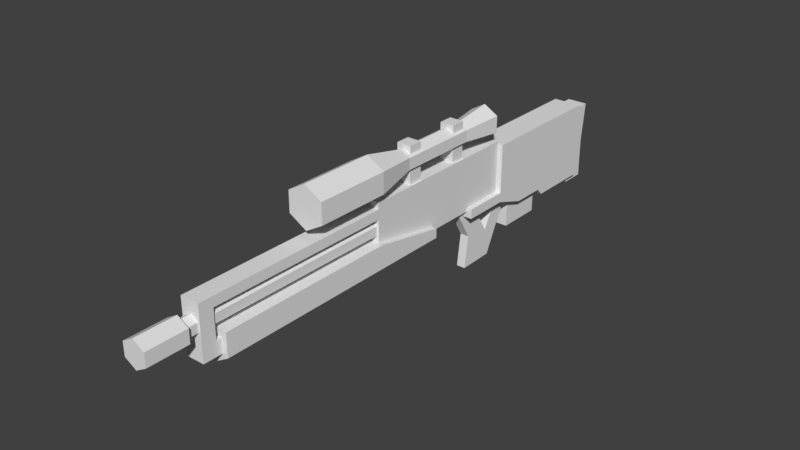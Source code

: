 # Source: example_3d_sniper_rifle.blend  (saved by Blender 2.79.0; exported with 4.5.12 LTS)
import bpy
from mathutils import Matrix  # noqa: F401  (used for matrix-valued properties, if any)

bpy.ops.wm.read_factory_settings(use_empty=True)
scene = bpy.context.scene
scene.name = 'Scene'

# ---- collections
col_collection_1 = bpy.data.collections.new('Collection 1'); scene.collection.children.link(col_collection_1)

# ---- materials (node trees are filled in below, after node groups)
mat_material_001 = bpy.data.materials.new('Material.001')
mat_material_001.alpha_threshold = 0.0
mat_material_001.use_transparent_shadow = False
mat_material_001.roughness = 0.5

# ---- material node trees

# ---- world
world_world = bpy.data.worlds.new('World'); scene.world = world_world
world_world.color = (0.05088, 0.05088, 0.05088)
world_world.use_sun_shadow = False
world_world.sun_shadow_jitter_overblur = 0.0
world_world.cycles.sampling_method = 'MANUAL'

# ---- meshes
me_cube_003 = bpy.data.meshes.new('Cube.003')
me_cube_003.from_pydata([(-0.1551, -2.313, 1.26), (0.1551, -2.313, 0.3373), (0.1551, -2.313, 1.26), (0.1551, 0.5811, 0.3373), (0.1551, 0.5811, 1.26), (-0.1551, -2.312, 1.16), (0.1551, -5.364, 1.001), (0.1551, -5.364, 1.16), (0.1551, -2.312, 1.001), (0.1551, -2.312, 1.16), (-0.1551, -5.593, 1.16), (0.1551, -5.593, 1.16), (0.1551, -5.593, 1.001), (-0.1551, -5.364, 0.5212), (0.1551, -5.364, 0.5212), (-0.1551, -5.593, 0.5212), (0.1551, -5.593, 0.5212), (0.1551, -5.364, 0.2958), (-0.1551, -5.593, 0.2958), (0.1551, -5.593, 0.2958), (0.1551, -5.182, 0.5212), (-0.1551, -5.182, 0.2958), (0.1551, -5.182, 0.2958), (-0.2382, 1.763, -0.06695), (0.2382, 1.763, -0.06695), (0.2382, 2.805, 1.214), (0.2382, 2.805, -0.06695), (-0.2382, 1.655, 0.0472), (0.2382, 1.655, 0.0472), (-0.2382, 0.5493, 1.214), (0.2382, 0.5493, 1.214), (0.2382, 1.092, 0.0472), (-0.17, 3.133, 1.132), (0.17, 2.662, -0.1817), (0.17, 2.662, 1.132), (0.17, 3.064, -0.1817), (0.17, 3.133, 1.132), (-0.17, 2.662, 0.4749), (0.17, 3.058, 0.4749), (0.17, 2.662, 0.4749), (0.2382, 0.5493, 0.2283), (0.2382, -0.2219, 0.2283), (0.2382, -0.2219, 0.39), (0.2382, 0.5493, 0.39), (-0.2391, -5.273, 0.6341), (-0.2391, -1.1, 0.253), (0.2391, -5.273, 0.253), (0.2391, -5.273, 0.6341), (0.2391, -1.1, 0.253), (0.2391, -1.1, 0.4093), (0.2391, -2.342, 0.253), (0.2391, -2.342, 0.6341), (-7.451e-09, -1.1, 0.1102), (-0.1268, -2.246, 0.7423), (-0.1268, -5.819, 0.7423), (-2.235e-07, -5.819, 0.6691), (-2.831e-07, -2.246, 0.6691), (0.1268, -5.819, 0.7423), (0.1268, -2.246, 0.7423), (0.1268, -5.819, 0.8887), (0.1268, -2.246, 0.8887), (-2.235e-07, -2.246, 0.9619), (-0.1924, -5.79, 0.9266), (0.1924, -5.79, 0.7044), (0.1924, -5.79, 0.9266), (-2.235e-07, -5.819, 0.9619), (0.1924, -6.455, 0.7044), (0.1924, -6.455, 0.9266), (-0.1268, -2.246, 0.8887), (-0.1613, -1.647, 1.527), (-1.043e-07, -0.3014, 1.434), (0.1613, -0.3014, 1.527), (0.1613, -0.3014, 1.714), (-6.706e-08, -0.3014, 1.807), (1.49e-08, -1.647, 1.434), (0.1613, -1.647, 1.527), (0.1613, -1.647, 1.714), (-9.686e-08, -1.647, 1.807), (-0.1613, -0.3014, 1.714), (-2.086e-07, 0.3659, 1.346), (0.238, 0.3659, 1.483), (0.238, 0.3659, 1.758), (-1.639e-07, 0.3659, 1.895), (-0.238, 0.3659, 1.758), (-0.1613, -0.3014, 1.527), (0.2948, -2.359, 1.45), (0.2948, -2.359, 1.791), (0.2948, -3.583, 1.45), (0.2948, -3.583, 1.791), (-0.1187, 0.9294, 0.3796), (0.1187, 0.9294, -0.3817), (0.1187, 0.9294, 0.3796), (0.1187, 1.687, -0.3817), (0.1187, 1.687, 0.3796), (-0.07464, -0.1369, -0.7391), (-0.07464, -0.0603, -0.1959), (-0.07464, 0.4669, -0.7264), (0.07464, -0.1369, -0.7391), (0.07464, -0.0603, -0.1959), (0.07464, 0.4669, -0.7264), (0.07464, 0.3904, -0.2502), (-0.07464, 0.6883, 0.2918), (-0.07464, 0.8934, 0.1518), (0.07464, 0.8934, 0.1518), (0.07464, 0.6883, 0.2918), (-0.07464, -0.3918, 0.3753), (0.07464, 0.007054, 0.3753), (0.07464, -0.3918, 0.3753), (-0.1188, -1.576, 1.195), (-0.1188, -1.576, 1.861), (-0.1188, -1.341, 1.195), (-0.1188, -1.341, 1.861), (0.1188, -1.576, 1.195), (0.1188, -1.576, 1.861), (0.1188, -1.341, 1.195), (0.1188, -1.341, 1.861), (-0.2391, -5.273, 0.253), (-0.2391, -1.1, 0.4093), (-0.2391, -2.342, 0.253), (-0.2391, -2.342, 0.6341), (-7.451e-09, -5.273, 0.1102), (7.451e-09, -2.342, 0.1102), (-0.07464, 0.3904, -0.2502), (-0.07464, 0.007054, 0.3753), (-0.2382, -0.2219, 0.2283), (-0.2382, -0.2219, 0.39), (-0.2382, 2.805, 1.214), (-0.2382, 2.805, -0.06695), (-0.2382, 1.092, 0.0472), (-0.2382, 0.5493, 0.2283), (-0.2382, 0.5493, 0.39), (-2.086e-07, -5.79, 0.5933), (-0.1924, -5.79, 0.7044), (-0.1268, -5.819, 0.8887), (-2.235e-07, -5.79, 1.038), (-1.192e-07, -6.455, 0.5933), (-0.1924, -6.455, 0.7044), (-0.1924, -6.455, 0.9266), (-1.49e-07, -6.455, 1.038), (-0.1613, -1.647, 1.714), (-0.238, 0.3659, 1.483), (-4.47e-08, -2.359, 1.28), (-0.2948, -2.359, 1.45), (-0.2948, -2.359, 1.791), (7.451e-08, -2.359, 1.961), (-2.384e-07, -3.583, 1.28), (-0.2948, -3.583, 1.45), (-0.2948, -3.583, 1.791), (-1.192e-07, -3.583, 1.961), (-0.1188, -0.5798, 1.195), (-0.1188, -0.5798, 1.861), (-0.1188, -0.3445, 1.195), (-0.1188, -0.3445, 1.861), (0.1188, -0.5798, 1.195), (0.1188, -0.5798, 1.861), (0.1188, -0.3445, 1.195), (0.1188, -0.3445, 1.861), (-0.1551, -5.364, 1.001), (-0.1551, -2.312, 1.001), (-0.1551, -5.593, 1.001), (-0.1551, -5.364, 0.2958), (-0.1551, -5.182, 0.5212), (-0.1551, -5.097, 1.16), (-0.1551, -2.58, 1.16), (0.1551, -5.097, 1.001), (0.1551, -2.58, 1.001), (0.1551, -2.58, 1.16), (0.1551, -5.097, 1.16), (-0.1551, -5.097, 1.001), (-0.1551, -5.364, 1.16), (-0.1551, -2.58, 1.001), (-0.17, 2.662, -0.1817), (-0.17, 2.662, 1.132), (-0.17, 3.064, -0.1817), (-0.17, 3.058, 0.4749), (-0.1551, -2.313, 0.3373), (-0.1551, 0.5811, 0.3373), (-0.1551, 0.5811, 1.26), (-0.1187, 0.9294, -0.3817), (-0.1187, 1.687, -0.3817), (-0.1187, 1.687, 0.3796)], [], [(176, 175, 0, 177), (176, 177, 4, 3), (3, 4, 2, 1), (1, 2, 0, 175), (176, 3, 1, 175), (4, 177, 0, 2), (164, 167, 7, 6), (168, 164, 6, 157), (167, 162, 169, 7), (12, 11, 10, 159), (7, 169, 10, 11), (6, 7, 11, 12), (14, 16, 19, 17), (12, 159, 15, 16), (157, 6, 14, 13), (6, 12, 16, 14), (160, 17, 19, 18), (16, 15, 18, 19), (17, 160, 21, 22), (14, 17, 22, 20), (13, 14, 20, 161), (127, 126, 25, 26), (26, 25, 24), (23, 24, 28, 27), (127, 26, 24, 23), (25, 126, 29, 30), (24, 25, 28), (43, 30, 29, 130), (25, 30, 43), (27, 28, 31, 128), (173, 171, 37, 174), (174, 32, 36, 38), (38, 36, 34, 39), (173, 35, 33, 171), (36, 32, 172, 34), (33, 39, 37, 171), (35, 38, 39, 33), (173, 174, 38, 35), (174, 37, 172, 32), (28, 40, 31), (31, 40, 129, 128), (28, 25, 43, 40), (40, 43, 42, 41), (41, 42, 125, 124), (129, 124, 125, 130), (43, 130, 125, 42), (129, 40, 41, 124), (50, 51, 47, 46), (121, 50, 46, 120), (52, 48, 50, 121), (48, 49, 51, 50), (49, 117, 119, 51), (51, 119, 44, 47), (46, 47, 44, 116), (45, 117, 49, 48), (52, 45, 48), (120, 46, 116), (55, 56, 58, 57), (57, 58, 60, 59), (55, 54, 53, 56), (59, 60, 61, 65), (133, 65, 61, 68), (54, 133, 68, 53), (62, 134, 64, 63, 131, 132), (137, 136, 135, 66, 67, 138), (63, 64, 67, 66), (131, 135, 136, 132), (64, 134, 138, 67), (131, 63, 66, 135), (62, 137, 138, 134), (132, 136, 137, 62), (141, 145, 146, 142), (74, 75, 85, 141), (72, 73, 77, 76), (70, 71, 75, 74), (143, 147, 148, 144), (71, 72, 76, 75), (142, 146, 147, 143), (139, 143, 144, 77), (140, 83, 82, 81, 80, 79), (73, 72, 81, 82), (71, 70, 79, 80), (69, 142, 143, 139), (72, 71, 80, 81), (78, 83, 140, 84), (84, 140, 79, 70), (73, 82, 83, 78), (75, 76, 86, 85), (84, 69, 139, 78), (70, 74, 69, 84), (76, 77, 144, 86), (146, 145, 87, 88, 148, 147), (85, 86, 88, 87), (78, 139, 77, 73), (74, 141, 142, 69), (86, 144, 148, 88), (141, 85, 87, 145), (179, 178, 89, 180), (179, 180, 93, 92), (92, 93, 91, 90), (90, 91, 89, 178), (179, 92, 90, 178), (95, 105, 123, 122), (122, 100, 104, 101), (99, 100, 98, 97), (97, 98, 95, 94), (96, 99, 97, 94), (100, 122, 123, 106), (122, 101, 102, 96), (100, 99, 103, 104), (99, 96, 102, 103), (98, 100, 106, 107), (96, 94, 95, 122), (95, 98, 107, 105), (108, 109, 111, 110), (110, 111, 115, 114), (114, 115, 113, 112), (112, 113, 109, 108), (115, 111, 109, 113), (118, 116, 44, 119), (121, 120, 116, 118), (52, 121, 118, 45), (45, 118, 119, 117), (127, 23, 126), (23, 27, 126), (126, 130, 29), (27, 128, 129), (27, 129, 130, 126), (149, 150, 152, 151), (151, 152, 156, 155), (155, 156, 154, 153), (153, 154, 150, 149), (156, 152, 150, 154), (9, 5, 163, 166), (157, 159, 10, 169), (13, 160, 18, 15), (157, 13, 15, 159), (13, 161, 21, 160), (166, 163, 162, 167), (158, 8, 165, 170), (170, 165, 164, 168), (8, 9, 166, 165), (165, 166, 167, 164), (168, 157, 169, 162), (158, 170, 163, 5), (170, 168, 162, 163)])
_uv = me_cube_003.uv_layers.new(name='UVMap')
_uv.uv.foreach_set('vector', [0.75, 5.652e-05, 5.645e-05, 5.645e-05, 5.645e-05, 0.4789, 0.75, 0.4789, 0.5079, 0.5033, 0.7463, 0.5033, 0.7463, 0.7416, 0.5079, 0.7416, 0.75, 5.652e-05, 0.75, 0.4789, 5.645e-05, 0.4789, 5.645e-05, 5.645e-05, 0.5069, 0.5069, 0.7411, 0.5069, 0.7411, 0.7411, 0.5069, 0.7411, 0.5078, 0.5062, 0.7434, 0.5062, 0.7434, 0.7418, 0.5078, 0.7418, 0.5109, 0.5109, 0.743, 0.5109, 0.743, 0.743, 0.5109, 0.743, 0.5046, 0.5049, 0.7012, 0.5049, 0.7012, 0.7499, 0.5046, 0.7499, 0.5046, 0.5049, 0.7012, 0.5049, 0.7012, 0.7499, 0.5046, 0.7499, 0.5046, 0.5049, 0.7012, 0.5049, 0.7012, 0.7499, 0.5046, 0.7499, 0.7484, 0.7028, 0.7484, 0.7482, 0.5049, 0.7482, 0.5049, 0.7028, 0.5076, 0.5096, 0.7384, 0.5096, 0.7384, 0.7404, 0.5076, 0.7404, 0.7515, 0.6955, 0.7515, 0.7389, 0.5058, 0.7389, 0.5058, 0.6955, 0.7515, 0.5636, 0.5058, 0.5636, 0.5058, 0.5017, 0.7515, 0.5017, 0.7484, 0.7028, 0.5049, 0.7028, 0.5049, 0.5648, 0.7484, 0.5648, 0.0, 0.0, 1.0, 0.0, 1.0, 1.0, 0.0, 1.0, 0.7515, 0.6955, 0.5058, 0.6955, 0.5058, 0.5636, 0.7515, 0.5636, 0.5066, 0.5104, 0.7493, 0.5104, 0.7493, 0.7364, 0.5066, 0.7364, 0.7484, 0.5648, 0.5049, 0.5648, 0.5049, 0.5, 0.7484, 0.5, 0.5129, 0.5052, 0.7506, 0.5052, 0.7506, 0.7429, 0.5129, 0.7429, 0.5098, 0.5082, 0.7383, 0.5082, 0.7383, 0.7367, 0.5098, 0.7367, 0.5118, 0.5087, 0.7445, 0.5087, 0.7445, 0.7413, 0.5118, 0.7413, -0.001424, 0.7726, 0.9985, 0.7726, 0.9985, 0.993, -0.001424, 0.993, 0.9999, 0.7602, 0.9999, 0.984, 0.5383, 0.7602, 0.5539, 0.768, 0.5539, 0.9721, 0.4866, 0.9721, 0.4866, 0.768, 1.0, 0.768, 1.0, 0.9721, 0.5539, 0.9721, 0.5539, 0.768, 0.0, 0.7656, 1.0, 0.7656, 1.0, 1.0, 0.0, 1.0, 0.5383, 0.7602, 0.9999, 0.984, 0.4905, 0.7801, 0.1902, 0.7799, 0.9506, 0.7799, 0.9506, 0.9858, 0.1902, 0.9858, 0.9999, 0.984, 7.534e-05, 0.984, 7.546e-05, 0.84, 0.4866, 0.768, 0.4866, 0.9721, 0.2452, 0.9721, 0.2452, 0.768, 0.9459, 0.02637, 0.8064, 0.02637, 0.8064, 0.2539, 0.9436, 0.2539, 0.9357, 0.2581, 0.9357, 0.4952, 0.8137, 0.4952, 0.8137, 0.2581, 0.9436, 0.2539, 0.9695, 0.4815, 0.8064, 0.4815, 0.8064, 0.2539, 0.7942, 0.0264, 0.949, 0.0264, 0.949, 0.1812, 0.7942, 0.1812, 0.9841, 0.3381, 0.9841, 0.4829, 0.7837, 0.4829, 0.7837, 0.3381, 0.951, 0.01908, 0.951, 0.2968, 0.8072, 0.2968, 0.8072, 0.01908, 0.9459, 0.02637, 0.9436, 0.2539, 0.8064, 0.2539, 0.8064, 0.02637, 0.9357, 0.02244, 0.9357, 0.2581, 0.8137, 0.2581, 0.8137, 0.02244, 0.9436, 0.2539, 0.8064, 0.2539, 0.8064, 0.4815, 0.9695, 0.4815, 0.4905, 0.7801, 7.552e-05, 0.8118, 0.2407, 0.7801, 0.2452, 0.9721, 4.517e-05, 0.9721, 4.523e-05, 0.768, 0.2452, 0.768, 0.4905, 0.7801, 0.9999, 0.984, 7.546e-05, 0.84, 7.552e-05, 0.8118, 1.0, 0.7875, 1.0, 0.9171, 0.3818, 0.9171, 0.3818, 0.7875, 0.3818, 0.7875, 0.3818, 0.9171, 3.604e-05, 0.9171, 3.6e-05, 0.7875, 1.0, 0.7875, 0.3818, 0.7875, 0.3818, 0.9171, 1.0, 0.9171, 0.8019, 0.7811, 0.8018, 0.9801, 0.4796, 0.98, 0.4797, 0.781, 0.8019, 0.778, 0.8018, 0.977, 0.4796, 0.9768, 0.4797, 0.7778, 0.7024, 0.8524, 0.7024, 0.9735, 3.976e-05, 0.9735, 3.976e-05, 0.8524, 0.7024, 0.7639, 0.7024, 0.8524, 3.976e-05, 0.8524, 3.976e-05, 0.7639, 1.0, 0.7639, 1.0, 0.8524, 0.7024, 0.8524, 0.7024, 0.7639, 1.0, 0.8524, 1.0, 0.902, 0.7024, 0.9735, 0.7024, 0.8524, 1.0, 0.7702, 1.0, 0.9747, 0.699, 0.9747, 0.699, 0.7702, 0.699, 0.7702, 0.699, 0.9747, 3.377e-05, 0.9747, 3.377e-05, 0.7702, 0.3667, 0.8296, 0.3667, 0.9846, 0.1721, 0.9846, 0.1721, 0.8296, 0.1499, 0.8806, 0.1499, 0.7734, 0.4779, 0.7734, 0.4779, 0.8806, 0.3139, 0.9786, 0.1499, 0.8806, 0.4779, 0.8806, 0.2694, 0.7714, 0.3667, 0.8296, 0.1721, 0.8296, 0.01208, 0.5169, 0.4859, 0.5169, 0.4859, 0.5913, 0.01208, 0.5913, 0.01208, 0.5913, 0.4859, 0.5913, 0.4859, 0.6657, 0.01208, 0.6657, 0.01208, 0.5169, 0.01208, 0.5913, 0.4859, 0.5913, 0.4859, 0.5169, 0.01208, 0.6657, 0.4859, 0.6657, 0.4859, 0.7401, 0.01208, 0.7401, 0.01208, 0.6657, 0.01208, 0.7401, 0.4859, 0.7401, 0.4859, 0.6657, 0.01208, 0.5913, 0.01208, 0.6657, 0.4859, 0.6657, 0.4859, 0.5913, 0.5, 1.0, 0.933, 0.75, 0.933, 0.25, 0.5, 0.0, 0.06699, 0.25, 0.06699, 0.75, 0.5, 1.0, 0.933, 0.75, 0.933, 0.25, 0.5, 0.0, 0.06699, 0.25, 0.06699, 0.75, 0.4837, 0.5943, 0.4837, 0.6635, 0.00589, 0.6635, 0.00589, 0.5943, 0.4837, 0.5252, 0.00589, 0.5252, 0.00589, 0.5943, 0.4837, 0.5943, 0.4837, 0.6635, 0.4837, 0.7326, 0.00589, 0.7326, 0.00589, 0.6635, 0.4837, 0.5252, 0.4837, 0.5943, 0.00589, 0.5943, 0.00589, 0.5252, 0.4837, 0.6635, 0.00589, 0.6635, 0.00589, 0.7326, 0.4837, 0.7326, 0.4837, 0.5943, 0.00589, 0.5943, 0.00589, 0.6635, 0.4837, 0.6635, 0.3078, 0.5151, 0.02011, 0.5067, 0.01841, 0.5886, 0.2984, 0.5926, 0.4727, 0.5177, 0.4643, 0.5923, 0.2984, 0.5926, 0.3078, 0.5151, 0.3368, 0.667, 0.3341, 0.7379, 0.01689, 0.7363, 0.01702, 0.6659, 0.3336, 0.5246, 0.3366, 0.5953, 0.01705, 0.5968, 0.01689, 0.5277, 0.2973, 0.6682, 0.01838, 0.6702, 0.01929, 0.7496, 0.3048, 0.7463, 0.3366, 0.5953, 0.3368, 0.667, 0.01702, 0.6659, 0.01705, 0.5968, 0.2984, 0.5926, 0.01841, 0.5886, 0.01838, 0.6702, 0.2973, 0.6682, 0.4644, 0.6695, 0.2973, 0.6682, 0.3048, 0.7463, 0.4727, 0.7459, 0.7692, 0.5644, 0.7692, 0.6859, 0.8744, 0.7466, 0.9796, 0.6859, 0.9796, 0.5644, 0.8744, 0.5037, 0.3341, 0.7379, 0.3368, 0.667, 0.4946, 0.6681, 0.4892, 0.7389, 0.3366, 0.5953, 0.3336, 0.5246, 0.4898, 0.5237, 0.495, 0.5965, 0.4643, 0.5923, 0.2984, 0.5926, 0.2973, 0.6682, 0.4644, 0.6695, 0.3368, 0.667, 0.3366, 0.5953, 0.495, 0.5965, 0.4946, 0.6681, 0.3368, 0.667, 0.4946, 0.6681, 0.495, 0.5965, 0.3366, 0.5953, 0.3366, 0.5953, 0.495, 0.5965, 0.4898, 0.5237, 0.3336, 0.5246, 0.3341, 0.7379, 0.4892, 0.7389, 0.4946, 0.6681, 0.3368, 0.667, 0.4643, 0.5923, 0.4644, 0.6695, 0.2973, 0.6682, 0.2984, 0.5926, 0.3366, 0.5953, 0.01705, 0.5968, 0.01702, 0.6659, 0.3368, 0.667, 0.3336, 0.5246, 0.01689, 0.5277, 0.01705, 0.5968, 0.3366, 0.5953, 0.4644, 0.6695, 0.4727, 0.7459, 0.3048, 0.7463, 0.2973, 0.6682, 0.7733, 0.6831, 0.8753, 0.742, 0.9772, 0.6831, 0.9772, 0.5654, 0.8753, 0.5066, 0.7733, 0.5654, 0.2984, 0.5926, 0.2973, 0.6682, 0.01838, 0.6702, 0.01841, 0.5886, 0.3368, 0.667, 0.01702, 0.6659, 0.01689, 0.7363, 0.3341, 0.7379, 0.4727, 0.5177, 0.3078, 0.5151, 0.2984, 0.5926, 0.4643, 0.5923, 0.2973, 0.6682, 0.3048, 0.7463, 0.01929, 0.7496, 0.01838, 0.6702, 0.3078, 0.5151, 0.2984, 0.5926, 0.01841, 0.5886, 0.02011, 0.5067, 0.5072, 0.5121, 0.5072, 0.7463, 0.7414, 0.7463, 0.7414, 0.5121, 0.5106, 0.5007, 0.7503, 0.5007, 0.7503, 0.7404, 0.5106, 0.7404, 0.5072, 0.5121, 0.7414, 0.5121, 0.7414, 0.7463, 0.5072, 0.7463, 0.5063, 0.5063, 0.7447, 0.5063, 0.7447, 0.7447, 0.5063, 0.7447, 0.5078, 0.5029, 0.7506, 0.5029, 0.7506, 0.7456, 0.5078, 0.7456, 0.4294, 0.8766, 0.3049, 0.9819, 0.4462, 0.9845, 0.5897, 0.8693, 0.5426, 0.9325, 0.5426, 0.8221, 1.0, 0.8223, 0.9999, 0.9327, 0.6227, 0.7802, 0.5897, 0.8693, 0.4294, 0.8766, 0.4089, 0.7739, 0.1314, 0.8131, 0.4344, 0.8131, 0.4344, 0.8956, 0.1314, 0.8956, 0.4004, 0.8266, 0.4004, 0.9216, 0.07707, 0.9216, 0.07707, 0.8266, 0.5426, 0.8221, 0.5426, 0.9325, 3.328e-05, 0.9323, 7.144e-05, 0.8219, 0.5897, 0.8693, 0.6886, 0.9732, 0.763, 0.9482, 0.6227, 0.7802, 0.5897, 0.8693, 0.6227, 0.7802, 0.763, 0.9482, 0.6886, 0.9732, 0.4004, 0.9216, 0.4004, 0.8266, 0.9229, 0.8266, 0.9229, 0.9216, 0.4294, 0.8766, 0.5897, 0.8693, 0.4462, 0.9845, 0.3049, 0.9819, 0.6227, 0.7802, 0.4089, 0.7739, 0.4294, 0.8766, 0.5897, 0.8693, 0.4344, 0.8956, 0.4344, 0.8131, 0.7993, 0.8131, 0.7993, 0.8956, 0.5076, 0.506, 0.7467, 0.506, 0.7467, 0.7451, 0.5076, 0.7451, 0.7434, 0.5075, 0.7434, 0.7423, 0.5113, 0.7423, 0.5113, 0.5075, 0.7475, 0.5025, 0.7475, 0.75, 0.5117, 0.75, 0.5117, 0.5025, 0.5024, 0.5039, 0.7457, 0.5039, 0.7457, 0.7472, 0.5024, 0.7472, 0.5081, 0.5019, 0.7492, 0.5019, 0.7492, 0.743, 0.5081, 0.743, 0.7024, 0.8524, 3.976e-05, 0.8524, 3.976e-05, 0.9735, 0.7024, 0.9735, 0.7024, 0.7639, 3.976e-05, 0.7639, 3.976e-05, 0.8524, 0.7024, 0.8524, 1.0, 0.7639, 0.7024, 0.7639, 0.7024, 0.8524, 1.0, 0.8524, 1.0, 0.8524, 0.7024, 0.8524, 0.7024, 0.9735, 1.0, 0.902, 0.9999, 0.7602, 0.5383, 0.7602, 0.9999, 0.984, 0.5383, 0.7602, 0.4905, 0.7801, 0.9999, 0.984, 0.9999, 0.984, 7.546e-05, 0.84, 7.534e-05, 0.984, 0.4905, 0.7801, 0.2407, 0.7801, 7.552e-05, 0.8118, 0.4905, 0.7801, 7.552e-05, 0.8118, 7.546e-05, 0.84, 0.9999, 0.984, 0.5076, 0.506, 0.7467, 0.506, 0.7467, 0.7451, 0.5076, 0.7451, 0.7434, 0.5075, 0.7434, 0.7423, 0.5113, 0.7423, 0.5113, 0.5075, 0.7475, 0.5025, 0.7475, 0.75, 0.5117, 0.75, 0.5117, 0.5025, 0.5024, 0.5039, 0.7457, 0.5039, 0.7457, 0.7472, 0.5024, 0.7472, 0.5081, 0.5019, 0.7492, 0.5019, 0.7492, 0.743, 0.5081, 0.743, 0.5559, 0.5047, 0.7479, 0.5047, 0.7479, 0.7491, 0.5559, 0.7491, 0.7515, 0.6955, 0.5058, 0.6955, 0.5058, 0.7389, 0.7515, 0.7389, 0.7515, 0.5636, 0.7515, 0.5017, 0.5058, 0.5017, 0.5058, 0.5636, 0.7515, 0.6955, 0.7515, 0.5636, 0.5058, 0.5636, 0.5058, 0.6955, 0.5098, 0.5082, 0.5098, 0.7367, 0.7383, 0.7367, 0.7383, 0.5082, 0.6801, 0.5007, 0.6801, 0.7487, 0.5611, 0.7487, 0.5611, 0.5007, 0.5559, 0.5047, 0.7479, 0.5047, 0.7479, 0.7491, 0.5559, 0.7491, 0.6801, 0.5007, 0.6801, 0.7487, 0.5611, 0.7487, 0.5611, 0.5007, 0.5559, 0.5047, 0.7479, 0.5047, 0.7479, 0.7491, 0.5559, 0.7491, 0.6801, 0.5007, 0.6801, 0.7487, 0.5611, 0.7487, 0.5611, 0.5007, 0.5046, 0.5049, 0.5046, 0.7499, 0.7012, 0.7499, 0.7012, 0.5049, 0.5559, 0.5047, 0.5559, 0.7491, 0.7479, 0.7491, 0.7479, 0.5047, 0.6801, 0.5007, 0.5611, 0.5007, 0.5611, 0.7487, 0.6801, 0.7487])
me_cube_003.materials.append(mat_material_001)
me_cube_003.use_remesh_preserve_volume = False
me_cube_003.use_remesh_preserve_attributes = False
me_cube_003.use_mirror_vertex_groups = False
me_cube_003.update()

# ---- objects
ob_cube_001 = bpy.data.objects.new('Cube.001', me_cube_003)

# ---- transforms, parenting, visibility, modifiers, constraints
ob_cube_001.location = (0.0, 0.0, 0.0)
ob_cube_001.lineart.crease_threshold = 0.0

# ---- collection membership
col_collection_1.objects.link(ob_cube_001)

# ---- scene / render settings (as saved in the file)
scene.frame_start = 1; scene.frame_end = 250; scene.frame_set(2)
scene.render.engine = 'BLENDER_EEVEE_NEXT'
scene.render.resolution_percentage = 50
scene.render.dither_intensity = 0.0
scene.cycles.use_denoising = False
scene.cycles.samples = 128
scene.cycles.sampling_pattern = 'TABULATED_SOBOL'
scene.cycles.use_adaptive_sampling = False
scene.cycles.use_light_tree = False
scene.cycles.blur_glossy = 0.0
scene.cycles.sample_clamp_indirect = 0.0
scene.view_settings.view_transform = 'Standard'
bpy.context.view_layer.update()

# ---- added for rendering (the .blend has no active camera and no usable light): camera, sun
cam_auto = bpy.data.cameras.new('AutoCamera')
cam_auto.lens = 50.0
cam_auto.sensor_width = 36.0
cam_auto.clip_end = 1000.0
ob_auto_camera = bpy.data.objects.new('AutoCamera', cam_auto)
scene.collection.objects.link(ob_auto_camera)
ob_auto_camera.location = (9.23164, -12.7389, 7.99624)
ob_auto_camera.rotation_euler = (1.09748, -7.21219e-08, 0.694738)
scene.camera = ob_auto_camera
light_auto_sun = bpy.data.lights.new('AutoSun', 'SUN')
light_auto_sun.energy = 3.0
light_auto_sun.angle = 0.0523599
ob_auto_sun = bpy.data.objects.new('AutoSun', light_auto_sun)
scene.collection.objects.link(ob_auto_sun)
ob_auto_sun.rotation_euler = (0.872665, 0.174533, 0.523599)
bpy.context.view_layer.update()
